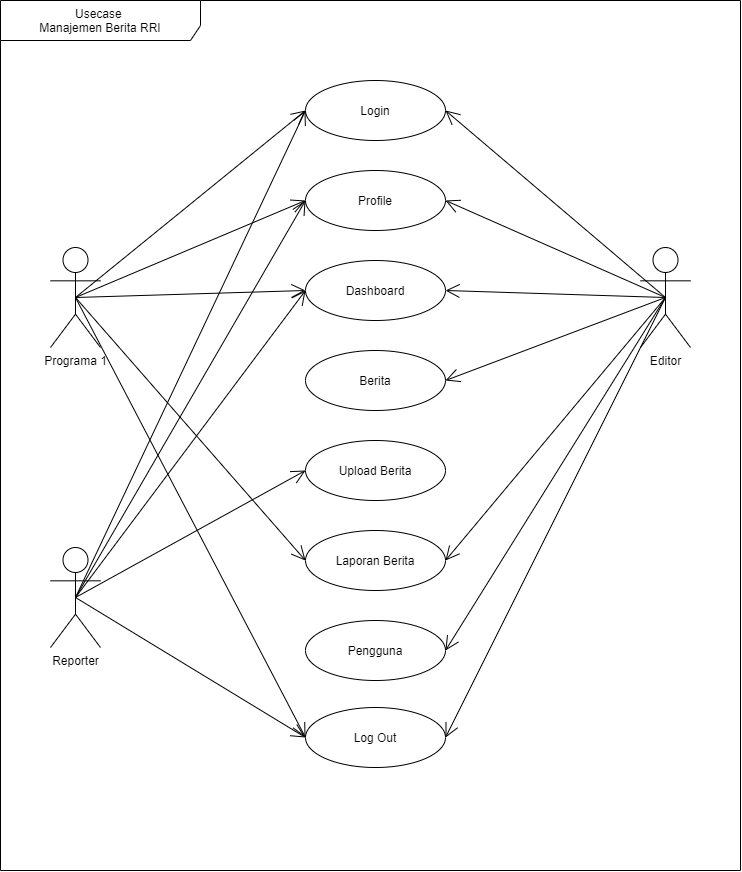

The diagram above was exported from draw.io. Its source (the exported page's mxGraphModel, read from the mxfile embedded in the PNG):
<mxGraphModel dx="1483" dy="827" grid="1" gridSize="10" guides="1" tooltips="1" connect="1" arrows="1" fold="1" page="1" pageScale="1" pageWidth="850" pageHeight="1100" math="0" shadow="0">
  <root>
    <mxCell id="ZYyBH1-Cde0bcdmHhx0k-0" />
    <mxCell id="ZYyBH1-Cde0bcdmHhx0k-1" parent="ZYyBH1-Cde0bcdmHhx0k-0" />
    <mxCell id="6ICimudDnEkJ9J76C85U-0" value="Editor" style="shape=umlActor;verticalLabelPosition=bottom;verticalAlign=top;html=1;" vertex="1" parent="ZYyBH1-Cde0bcdmHhx0k-1">
      <mxGeometry x="690" y="267" width="50" height="100" as="geometry" />
    </mxCell>
    <mxCell id="6ICimudDnEkJ9J76C85U-3" value="Programa 1" style="shape=umlActor;verticalLabelPosition=bottom;verticalAlign=top;html=1;" vertex="1" parent="ZYyBH1-Cde0bcdmHhx0k-1">
      <mxGeometry x="100" y="267" width="50" height="100" as="geometry" />
    </mxCell>
    <mxCell id="6ICimudDnEkJ9J76C85U-4" value="Reporter" style="shape=umlActor;verticalLabelPosition=bottom;verticalAlign=top;html=1;" vertex="1" parent="ZYyBH1-Cde0bcdmHhx0k-1">
      <mxGeometry x="100" y="567" width="50" height="100" as="geometry" />
    </mxCell>
    <mxCell id="6ICimudDnEkJ9J76C85U-5" value="Login" style="ellipse;whiteSpace=wrap;html=1;" vertex="1" parent="ZYyBH1-Cde0bcdmHhx0k-1">
      <mxGeometry x="355" y="100" width="140" height="60" as="geometry" />
    </mxCell>
    <mxCell id="6ICimudDnEkJ9J76C85U-6" value="Profile" style="ellipse;whiteSpace=wrap;html=1;" vertex="1" parent="ZYyBH1-Cde0bcdmHhx0k-1">
      <mxGeometry x="355" y="190" width="140" height="60" as="geometry" />
    </mxCell>
    <mxCell id="6ICimudDnEkJ9J76C85U-7" value="Dashboard" style="ellipse;whiteSpace=wrap;html=1;" vertex="1" parent="ZYyBH1-Cde0bcdmHhx0k-1">
      <mxGeometry x="355" y="280" width="140" height="60" as="geometry" />
    </mxCell>
    <mxCell id="6ICimudDnEkJ9J76C85U-8" value="Berita" style="ellipse;whiteSpace=wrap;html=1;" vertex="1" parent="ZYyBH1-Cde0bcdmHhx0k-1">
      <mxGeometry x="355" y="370" width="140" height="60" as="geometry" />
    </mxCell>
    <mxCell id="6ICimudDnEkJ9J76C85U-9" value="Upload Berita" style="ellipse;whiteSpace=wrap;html=1;" vertex="1" parent="ZYyBH1-Cde0bcdmHhx0k-1">
      <mxGeometry x="355" y="460" width="140" height="60" as="geometry" />
    </mxCell>
    <mxCell id="6ICimudDnEkJ9J76C85U-10" value="Laporan Berita" style="ellipse;whiteSpace=wrap;html=1;" vertex="1" parent="ZYyBH1-Cde0bcdmHhx0k-1">
      <mxGeometry x="355" y="550" width="140" height="60" as="geometry" />
    </mxCell>
    <mxCell id="6ICimudDnEkJ9J76C85U-11" value="Pengguna" style="ellipse;whiteSpace=wrap;html=1;" vertex="1" parent="ZYyBH1-Cde0bcdmHhx0k-1">
      <mxGeometry x="355" y="640" width="140" height="60" as="geometry" />
    </mxCell>
    <mxCell id="6ICimudDnEkJ9J76C85U-12" value="Log Out" style="ellipse;whiteSpace=wrap;html=1;" vertex="1" parent="ZYyBH1-Cde0bcdmHhx0k-1">
      <mxGeometry x="355" y="727" width="140" height="60" as="geometry" />
    </mxCell>
    <mxCell id="6ICimudDnEkJ9J76C85U-15" value="" style="endArrow=open;endFill=1;endSize=12;html=1;entryX=0;entryY=0.5;entryDx=0;entryDy=0;exitX=0.5;exitY=0.5;exitDx=0;exitDy=0;exitPerimeter=0;" edge="1" parent="ZYyBH1-Cde0bcdmHhx0k-1" source="6ICimudDnEkJ9J76C85U-3" target="6ICimudDnEkJ9J76C85U-5">
      <mxGeometry width="160" relative="1" as="geometry">
        <mxPoint x="150" y="190" as="sourcePoint" />
        <mxPoint x="310" y="190" as="targetPoint" />
      </mxGeometry>
    </mxCell>
    <mxCell id="6ICimudDnEkJ9J76C85U-16" value="" style="endArrow=open;endFill=1;endSize=12;html=1;entryX=0;entryY=0.5;entryDx=0;entryDy=0;exitX=0.5;exitY=0.5;exitDx=0;exitDy=0;exitPerimeter=0;" edge="1" parent="ZYyBH1-Cde0bcdmHhx0k-1" source="6ICimudDnEkJ9J76C85U-3" target="6ICimudDnEkJ9J76C85U-6">
      <mxGeometry width="160" relative="1" as="geometry">
        <mxPoint x="135" y="327" as="sourcePoint" />
        <mxPoint x="365" y="140" as="targetPoint" />
      </mxGeometry>
    </mxCell>
    <mxCell id="6ICimudDnEkJ9J76C85U-17" value="" style="endArrow=open;endFill=1;endSize=12;html=1;entryX=0;entryY=0.5;entryDx=0;entryDy=0;exitX=0.5;exitY=0.5;exitDx=0;exitDy=0;exitPerimeter=0;" edge="1" parent="ZYyBH1-Cde0bcdmHhx0k-1" source="6ICimudDnEkJ9J76C85U-3" target="6ICimudDnEkJ9J76C85U-7">
      <mxGeometry width="160" relative="1" as="geometry">
        <mxPoint x="145" y="337" as="sourcePoint" />
        <mxPoint x="375" y="150" as="targetPoint" />
      </mxGeometry>
    </mxCell>
    <mxCell id="6ICimudDnEkJ9J76C85U-18" value="" style="endArrow=open;endFill=1;endSize=12;html=1;entryX=0;entryY=0.5;entryDx=0;entryDy=0;exitX=0.5;exitY=0.5;exitDx=0;exitDy=0;exitPerimeter=0;" edge="1" parent="ZYyBH1-Cde0bcdmHhx0k-1" source="6ICimudDnEkJ9J76C85U-3" target="6ICimudDnEkJ9J76C85U-10">
      <mxGeometry width="160" relative="1" as="geometry">
        <mxPoint x="155" y="347" as="sourcePoint" />
        <mxPoint x="385" y="160" as="targetPoint" />
      </mxGeometry>
    </mxCell>
    <mxCell id="6ICimudDnEkJ9J76C85U-19" value="" style="endArrow=open;endFill=1;endSize=12;html=1;entryX=0;entryY=0.5;entryDx=0;entryDy=0;exitX=0.5;exitY=0.5;exitDx=0;exitDy=0;exitPerimeter=0;" edge="1" parent="ZYyBH1-Cde0bcdmHhx0k-1" source="6ICimudDnEkJ9J76C85U-4" target="6ICimudDnEkJ9J76C85U-9">
      <mxGeometry width="160" relative="1" as="geometry">
        <mxPoint x="165" y="357" as="sourcePoint" />
        <mxPoint x="395" y="170" as="targetPoint" />
      </mxGeometry>
    </mxCell>
    <mxCell id="6ICimudDnEkJ9J76C85U-21" value="" style="endArrow=open;endFill=1;endSize=12;html=1;entryX=0;entryY=0.5;entryDx=0;entryDy=0;exitX=0.5;exitY=0.5;exitDx=0;exitDy=0;exitPerimeter=0;" edge="1" parent="ZYyBH1-Cde0bcdmHhx0k-1" source="6ICimudDnEkJ9J76C85U-3" target="6ICimudDnEkJ9J76C85U-12">
      <mxGeometry width="160" relative="1" as="geometry">
        <mxPoint x="185" y="377" as="sourcePoint" />
        <mxPoint x="415" y="190" as="targetPoint" />
      </mxGeometry>
    </mxCell>
    <mxCell id="6ICimudDnEkJ9J76C85U-22" value="" style="endArrow=open;endFill=1;endSize=12;html=1;entryX=0;entryY=0.5;entryDx=0;entryDy=0;exitX=0.5;exitY=0.5;exitDx=0;exitDy=0;exitPerimeter=0;" edge="1" parent="ZYyBH1-Cde0bcdmHhx0k-1" source="6ICimudDnEkJ9J76C85U-4" target="6ICimudDnEkJ9J76C85U-5">
      <mxGeometry width="160" relative="1" as="geometry">
        <mxPoint x="135" y="327" as="sourcePoint" />
        <mxPoint x="365" y="140" as="targetPoint" />
      </mxGeometry>
    </mxCell>
    <mxCell id="6ICimudDnEkJ9J76C85U-23" value="" style="endArrow=open;endFill=1;endSize=12;html=1;entryX=0;entryY=0.5;entryDx=0;entryDy=0;exitX=0.5;exitY=0.5;exitDx=0;exitDy=0;exitPerimeter=0;" edge="1" parent="ZYyBH1-Cde0bcdmHhx0k-1" source="6ICimudDnEkJ9J76C85U-4" target="6ICimudDnEkJ9J76C85U-6">
      <mxGeometry width="160" relative="1" as="geometry">
        <mxPoint x="135" y="627" as="sourcePoint" />
        <mxPoint x="375" y="150" as="targetPoint" />
      </mxGeometry>
    </mxCell>
    <mxCell id="6ICimudDnEkJ9J76C85U-24" value="" style="endArrow=open;endFill=1;endSize=12;html=1;entryX=0;entryY=0.5;entryDx=0;entryDy=0;exitX=0.5;exitY=0.5;exitDx=0;exitDy=0;exitPerimeter=0;" edge="1" parent="ZYyBH1-Cde0bcdmHhx0k-1" source="6ICimudDnEkJ9J76C85U-4" target="6ICimudDnEkJ9J76C85U-7">
      <mxGeometry width="160" relative="1" as="geometry">
        <mxPoint x="145" y="637" as="sourcePoint" />
        <mxPoint x="385" y="160" as="targetPoint" />
      </mxGeometry>
    </mxCell>
    <mxCell id="6ICimudDnEkJ9J76C85U-25" value="" style="endArrow=open;endFill=1;endSize=12;html=1;exitX=0.5;exitY=0.5;exitDx=0;exitDy=0;exitPerimeter=0;entryX=0;entryY=0.5;entryDx=0;entryDy=0;" edge="1" parent="ZYyBH1-Cde0bcdmHhx0k-1" source="6ICimudDnEkJ9J76C85U-4" target="6ICimudDnEkJ9J76C85U-12">
      <mxGeometry width="160" relative="1" as="geometry">
        <mxPoint x="135" y="627" as="sourcePoint" />
        <mxPoint x="360" y="760" as="targetPoint" />
      </mxGeometry>
    </mxCell>
    <mxCell id="6ICimudDnEkJ9J76C85U-27" value="" style="endArrow=open;endFill=1;endSize=12;html=1;entryX=1;entryY=0.5;entryDx=0;entryDy=0;exitX=0.5;exitY=0.5;exitDx=0;exitDy=0;exitPerimeter=0;" edge="1" parent="ZYyBH1-Cde0bcdmHhx0k-1" source="6ICimudDnEkJ9J76C85U-0" target="6ICimudDnEkJ9J76C85U-5">
      <mxGeometry width="160" relative="1" as="geometry">
        <mxPoint x="135" y="327" as="sourcePoint" />
        <mxPoint x="365" y="140" as="targetPoint" />
      </mxGeometry>
    </mxCell>
    <mxCell id="6ICimudDnEkJ9J76C85U-28" value="" style="endArrow=open;endFill=1;endSize=12;html=1;entryX=1;entryY=0.5;entryDx=0;entryDy=0;exitX=0.5;exitY=0.5;exitDx=0;exitDy=0;exitPerimeter=0;" edge="1" parent="ZYyBH1-Cde0bcdmHhx0k-1" source="6ICimudDnEkJ9J76C85U-0" target="6ICimudDnEkJ9J76C85U-6">
      <mxGeometry width="160" relative="1" as="geometry">
        <mxPoint x="725" y="327" as="sourcePoint" />
        <mxPoint x="505" y="140" as="targetPoint" />
      </mxGeometry>
    </mxCell>
    <mxCell id="6ICimudDnEkJ9J76C85U-29" value="" style="endArrow=open;endFill=1;endSize=12;html=1;entryX=1;entryY=0.5;entryDx=0;entryDy=0;exitX=0.5;exitY=0.5;exitDx=0;exitDy=0;exitPerimeter=0;" edge="1" parent="ZYyBH1-Cde0bcdmHhx0k-1" source="6ICimudDnEkJ9J76C85U-0" target="6ICimudDnEkJ9J76C85U-7">
      <mxGeometry width="160" relative="1" as="geometry">
        <mxPoint x="735" y="337" as="sourcePoint" />
        <mxPoint x="515" y="150" as="targetPoint" />
      </mxGeometry>
    </mxCell>
    <mxCell id="6ICimudDnEkJ9J76C85U-30" value="" style="endArrow=open;endFill=1;endSize=12;html=1;entryX=1;entryY=0.5;entryDx=0;entryDy=0;exitX=0.5;exitY=0.5;exitDx=0;exitDy=0;exitPerimeter=0;" edge="1" parent="ZYyBH1-Cde0bcdmHhx0k-1" source="6ICimudDnEkJ9J76C85U-0" target="6ICimudDnEkJ9J76C85U-8">
      <mxGeometry width="160" relative="1" as="geometry">
        <mxPoint x="745" y="347" as="sourcePoint" />
        <mxPoint x="525" y="160" as="targetPoint" />
      </mxGeometry>
    </mxCell>
    <mxCell id="6ICimudDnEkJ9J76C85U-31" value="" style="endArrow=open;endFill=1;endSize=12;html=1;entryX=1;entryY=0.5;entryDx=0;entryDy=0;exitX=0.5;exitY=0.5;exitDx=0;exitDy=0;exitPerimeter=0;" edge="1" parent="ZYyBH1-Cde0bcdmHhx0k-1" source="6ICimudDnEkJ9J76C85U-0" target="6ICimudDnEkJ9J76C85U-10">
      <mxGeometry width="160" relative="1" as="geometry">
        <mxPoint x="755" y="357" as="sourcePoint" />
        <mxPoint x="535" y="170" as="targetPoint" />
      </mxGeometry>
    </mxCell>
    <mxCell id="6ICimudDnEkJ9J76C85U-32" value="" style="endArrow=open;endFill=1;endSize=12;html=1;entryX=1;entryY=0.5;entryDx=0;entryDy=0;exitX=0.5;exitY=0.5;exitDx=0;exitDy=0;exitPerimeter=0;" edge="1" parent="ZYyBH1-Cde0bcdmHhx0k-1" source="6ICimudDnEkJ9J76C85U-0" target="6ICimudDnEkJ9J76C85U-11">
      <mxGeometry width="160" relative="1" as="geometry">
        <mxPoint x="765" y="367" as="sourcePoint" />
        <mxPoint x="545" y="180" as="targetPoint" />
      </mxGeometry>
    </mxCell>
    <mxCell id="6ICimudDnEkJ9J76C85U-33" value="" style="endArrow=open;endFill=1;endSize=12;html=1;entryX=1;entryY=0.5;entryDx=0;entryDy=0;exitX=0.5;exitY=0.5;exitDx=0;exitDy=0;exitPerimeter=0;" edge="1" parent="ZYyBH1-Cde0bcdmHhx0k-1" source="6ICimudDnEkJ9J76C85U-0" target="6ICimudDnEkJ9J76C85U-12">
      <mxGeometry width="160" relative="1" as="geometry">
        <mxPoint x="775" y="377" as="sourcePoint" />
        <mxPoint x="555" y="190" as="targetPoint" />
      </mxGeometry>
    </mxCell>
    <mxCell id="6ICimudDnEkJ9J76C85U-34" value="Usecase&amp;nbsp;&lt;br&gt;Manajemen Berita RRI" style="shape=umlFrame;whiteSpace=wrap;html=1;width=200;height=40;" vertex="1" parent="ZYyBH1-Cde0bcdmHhx0k-1">
      <mxGeometry x="50" y="20" width="740" height="870" as="geometry" />
    </mxCell>
  </root>
</mxGraphModel>